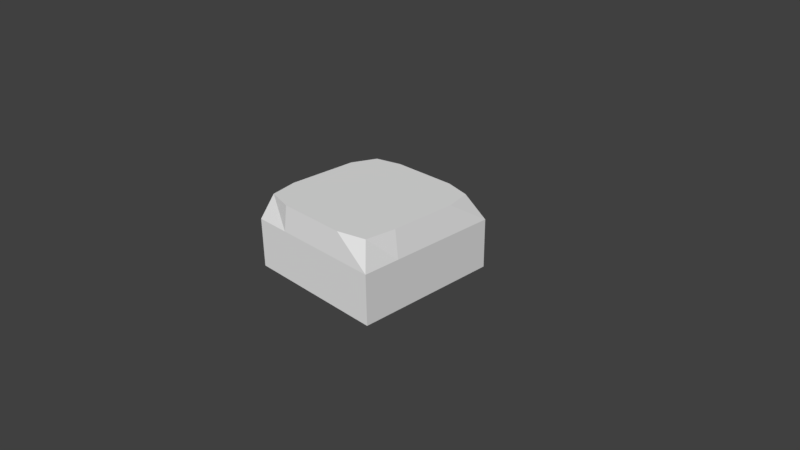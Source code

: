 # Source: caja_fuego.blend  (saved by Blender 2.78.0; exported with 4.5.12 LTS)
import bpy
from mathutils import Matrix  # noqa: F401  (used for matrix-valued properties, if any)

bpy.ops.wm.read_factory_settings(use_empty=True)
scene = bpy.context.scene
scene.name = 'Scene'

# ---- collections
col_collection_1 = bpy.data.collections.new('Collection 1'); scene.collection.children.link(col_collection_1)

# ---- materials (node trees are filled in below, after node groups)
mat_material = bpy.data.materials.new('Material')
mat_material.alpha_threshold = 0.0
mat_material.use_transparent_shadow = False
mat_material.roughness = 0.5
mat_material.line_color = (0.0, 0.0, 0.0, 1.0)

# ---- material node trees

# ---- world
world_world = bpy.data.worlds.new('World'); scene.world = world_world
world_world.color = (0.05088, 0.05088, 0.05088)
world_world.use_sun_shadow = False
world_world.sun_shadow_jitter_overblur = 0.0
world_world.cycles.sampling_method = 'MANUAL'

# ---- cameras
cam_camera = bpy.data.cameras.new('Camera')
cam_camera.clip_end = 100.0
cam_camera.lens = 35.0
cam_camera.sensor_width = 32.0
cam_camera.sensor_height = 18.0
cam_camera.ortho_scale = 7.314
cam_camera.dof.focus_distance = 0.0
cam_camera.dof.aperture_fstop = 128.0

# ---- meshes
me_cube = bpy.data.meshes.new('Cube')
me_cube.from_pydata([(1.0, 1.0, -0.1754), (1.0, -1.0, -0.1754), (-1.0, -1.0, -0.1754), (-1.0, 1.0, -0.1754), (0.8683, -0.8683, 0.8484), (-0.8683, -0.8683, 0.8484), (1.0, -5.96e-08, -0.1754), (1.788e-07, 1.0, -0.1754), (1.0, 1.0, 0.0), (0.0, -1.0, -0.1754), (1.0, -1.0, 0.0), (-1.0, 2.98e-07, -0.1754), (-1.0, -1.0, 0.0), (-1.0, 1.0, 0.0), (-5.224e-07, -0.9656, 0.8484), (-0.9656, 1.667e-07, 0.8484), (2.384e-07, 1.0, 0.0), (-1.0, 2.384e-07, 0.0), (-2.98e-07, -1.0, 0.0), (1.0, -2.98e-07, 0.0), (5.96e-08, 1.192e-07, -0.1754), (1.0, -0.5, -0.1754), (-0.5, 1.0, -0.1754), (1.0, 1.0, 0.5), (-0.5, -1.0, -0.1754), (1.0, -1.0, 0.5), (-1.0, 0.5, -0.1754), (-1.0, -1.0, 0.5), (-1.0, 1.0, 0.5), (-0.4828, -0.9656, 0.8484), (-0.9656, 0.4828, 0.8484), (1.0, 0.5, -0.1754), (0.5, 1.0, -0.1754), (1.0, 1.0, -0.06199), (0.5, -1.0, -0.1754), (1.0, -1.0, -0.06199), (-1.0, -0.5, -0.1754), (-1.0, -1.0, -0.06199), (-1.0, 1.0, -0.06199), (0.4828, -0.9656, 0.8484), (-0.9656, -0.4828, 0.8484), (-0.5, 1.0, 0.0), (0.5, 1.0, 0.0), (2.384e-07, 1.0, 0.5), (2.086e-07, 1.0, -0.06199), (-1.0, 0.5, 0.0), (-1.0, -0.5, 0.0), (-1.0, 2.682e-07, -0.06199), (-1.0, 2.086e-07, 0.5), (-0.5, -1.0, 0.0), (0.5, -1.0, 0.0), (-1.49e-07, -1.0, -0.06199), (-4.172e-07, -1.0, 0.5), (1.0, -0.5, 0.0), (1.0, 0.5, 0.0), (1.0, -1.788e-07, -0.06199), (1.0, -4.172e-07, 0.5), (-0.5, 2.086e-07, -0.1754), (0.5, 2.98e-08, -0.1754), (1.192e-07, 0.5, -0.1754), (2.98e-08, -0.5, -0.1754), (0.5, -0.5, -0.1754), (0.5, 0.5, -0.1754), (-0.5, 0.5, -0.1754), (1.0, 0.5, 0.5), (1.0, 0.5, -0.06199), (1.0, -0.5, -0.06199), (0.5, -1.0, 0.5), (0.5, -1.0, -0.06199), (-0.5, -1.0, -0.06199), (-1.0, -0.5, 0.5), (-1.0, -0.5, -0.06199), (-1.0, 0.5, -0.06199), (0.5, 1.0, -0.06199), (0.5, 1.0, 0.5), (-0.5, 1.0, 0.5), (-0.5, 1.0, -0.06199), (-1.0, 0.5, 0.5), (-0.5, -1.0, 0.5), (1.0, -0.5, 0.5), (-0.5, -0.5, -0.1754), (0.9122, -0.4561, 0.8484), (-0.4561, 0.9122, 0.8484), (-0.8202, 0.8202, 0.8484), (0.9122, 0.4561, 0.8484), (0.9122, -5.053e-07, 0.8484), (0.4561, 0.9122, 0.8484), (2.064e-07, 0.9122, 0.8484), (-3.237e-07, -0.4561, 0.8484), (2.969e-08, 0.4561, 0.8484), (-1.47e-07, -1.791e-07, 0.8484), (0.4561, -3.422e-07, 0.8484), (-0.4561, -1.594e-08, 0.8484), (0.8202, 0.8202, 0.8484), (-0.4561, 0.4561, 0.8484), (0.4561, 0.4561, 0.8484), (0.4561, -0.4561, 0.8484), (-0.4561, -0.4561, 0.8484)], [], [(80, 24, 2, 36), (79, 81, 4, 25), (78, 29, 5, 27), (77, 30, 83, 28), (76, 22, 3, 38), (75, 41, 13, 28), (74, 42, 16, 43), (73, 32, 7, 44), (72, 45, 13, 38), (71, 46, 17, 47), (70, 40, 15, 48), (69, 49, 12, 37), (68, 50, 18, 51), (67, 39, 14, 52), (66, 53, 10, 35), (65, 54, 19, 55), (64, 84, 85, 56), (63, 57, 11, 26), (62, 58, 20, 59), (61, 34, 9, 60), (58, 61, 60, 20), (6, 21, 61, 58), (21, 1, 34, 61), (32, 62, 59, 7), (0, 31, 62, 32), (31, 6, 58, 62), (22, 63, 26, 3), (7, 59, 63, 22), (59, 20, 57, 63), (54, 64, 56, 19), (8, 23, 64, 54), (23, 93, 84, 64), (31, 65, 55, 6), (0, 33, 65, 31), (33, 8, 54, 65), (21, 66, 35, 1), (6, 55, 66, 21), (55, 19, 53, 66), (50, 67, 52, 18), (10, 25, 67, 50), (25, 4, 39, 67), (34, 68, 51, 9), (1, 35, 68, 34), (35, 10, 50, 68), (24, 69, 37, 2), (9, 51, 69, 24), (51, 18, 49, 69), (46, 70, 48, 17), (12, 27, 70, 46), (27, 5, 40, 70), (36, 71, 47, 11), (2, 37, 71, 36), (37, 12, 46, 71), (26, 72, 38, 3), (11, 47, 72, 26), (47, 17, 45, 72), (42, 73, 44, 16), (8, 33, 73, 42), (33, 0, 32, 73), (86, 74, 43, 87), (93, 23, 74, 86), (23, 8, 42, 74), (82, 75, 28, 83), (87, 43, 75, 82), (43, 16, 41, 75), (41, 76, 38, 13), (16, 44, 76, 41), (44, 7, 22, 76), (45, 77, 28, 13), (17, 48, 77, 45), (48, 15, 30, 77), (49, 78, 27, 12), (18, 52, 78, 49), (52, 14, 29, 78), (53, 79, 25, 10), (19, 56, 79, 53), (56, 85, 81, 79), (57, 80, 36, 11), (20, 60, 80, 57), (60, 9, 24, 80), (97, 40, 5, 29), (96, 88, 14, 39), (95, 89, 90, 91), (94, 30, 15, 92), (89, 94, 92, 90), (87, 82, 94, 89), (82, 83, 30, 94), (84, 95, 91, 85), (93, 86, 95, 84), (86, 87, 89, 95), (81, 96, 39, 4), (85, 91, 96, 81), (91, 90, 88, 96), (88, 97, 29, 14), (90, 92, 97, 88), (92, 15, 40, 97)])
_uv = me_cube.uv_layers.new(name='UVMap')
_uv.uv.foreach_set('vector', [0.0, 0.0, 0.0, 0.0, 0.0, 0.0, 0.0, 0.0, 0.5068, 0.4144, 0.5068, 0.5037, 0.4805, 0.5037, 0.4805, 0.4144, 0.3786, 0.4144, 0.3786, 0.5037, 0.3523, 0.5037, 0.3523, 0.4144, 0.2504, 0.4144, 0.2504, 0.5037, 0.2241, 0.5037, 0.2241, 0.4144, 0.1979, 0.158, 0.1979, 0.02986, 0.2241, 0.02986, 0.2241, 0.158, 0.1979, 0.4144, 0.1979, 0.2862, 0.2241, 0.2862, 0.2241, 0.4144, 0.6349, 0.4144, 0.6349, 0.2862, 0.6728, 0.2862, 0.6728, 0.4144, 0.6349, 0.158, 0.6349, 0.02986, 0.6728, 0.02986, 0.6728, 0.158, 0.2504, 0.158, 0.2504, 0.2862, 0.2241, 0.2862, 0.2241, 0.158, 0.3261, 0.158, 0.3261, 0.2862, 0.2882, 0.2862, 0.2882, 0.158, 0.3261, 0.4144, 0.3261, 0.5037, 0.2882, 0.5037, 0.2882, 0.4144, 0.3786, 0.158, 0.3786, 0.2862, 0.3523, 0.2862, 0.3523, 0.158, 0.4543, 0.158, 0.4543, 0.2862, 0.4164, 0.2862, 0.4164, 0.158, 0.4543, 0.4144, 0.4543, 0.5037, 0.4164, 0.5037, 0.4164, 0.4144, 0.5068, 0.158, 0.5068, 0.2862, 0.4805, 0.2862, 0.4805, 0.158, 0.5824, 0.158, 0.5824, 0.2862, 0.5446, 0.2862, 0.5446, 0.158, 0.5824, 0.4144, 0.5824, 0.5037, 0.5446, 0.5037, 0.5446, 0.4144, 0.0, 0.0, 0.0, 0.0, 0.0, 0.0, 0.0, 0.0, 0.0, 0.0, 0.0, 0.0, 0.0, 0.0, 0.0, 0.0, 0.0, 0.0, 0.0, 0.0, 0.0, 0.0, 0.0, 0.0, 0.0, 0.0, 0.0, 0.0, 0.0, 0.0, 0.0, 0.0, 0.0, 0.0, 0.0, 0.0, 0.0, 0.0, 0.0, 0.0, 0.0, 0.0, 0.0, 0.0, 0.0, 0.0, 0.0, 0.0, 0.0, 0.0, 0.0, 0.0, 0.0, 0.0, 0.0, 0.0, 0.0, 0.0, 0.0, 0.0, 0.0, 0.0, 0.0, 0.0, 0.0, 0.0, 0.0, 0.0, 0.0, 0.0, 0.0, 0.0, 0.0, 0.0, 0.0, 0.0, 0.0, 0.0, 0.0, 0.0, 0.0, 0.0, 0.0, 0.0, 0.0, 0.0, 0.0, 0.0, 0.0, 0.0, 0.0, 0.0, 0.0, 0.0, 0.0, 0.0, 0.5824, 0.2862, 0.5824, 0.4144, 0.5446, 0.4144, 0.5446, 0.2862, 0.6087, 0.2862, 0.6087, 0.4144, 0.5824, 0.4144, 0.5824, 0.2862, 0.6087, 0.4144, 0.6087, 0.5037, 0.5824, 0.5037, 0.5824, 0.4144, 0.5824, 0.02986, 0.5824, 0.158, 0.5446, 0.158, 0.5446, 0.02986, 0.6087, 0.02986, 0.6087, 0.158, 0.5824, 0.158, 0.5824, 0.02986, 0.6087, 0.158, 0.6087, 0.2862, 0.5824, 0.2862, 0.5824, 0.158, 0.5068, 0.02986, 0.5068, 0.158, 0.4805, 0.158, 0.4805, 0.02986, 0.5446, 0.02986, 0.5446, 0.158, 0.5068, 0.158, 0.5068, 0.02986, 0.5446, 0.158, 0.5446, 0.2862, 0.5068, 0.2862, 0.5068, 0.158, 0.4543, 0.2862, 0.4543, 0.4144, 0.4164, 0.4144, 0.4164, 0.2862, 0.4805, 0.2862, 0.4805, 0.4144, 0.4543, 0.4144, 0.4543, 0.2862, 0.4805, 0.4144, 0.4805, 0.5037, 0.4543, 0.5037, 0.4543, 0.4144, 0.4543, 0.02986, 0.4543, 0.158, 0.4164, 0.158, 0.4164, 0.02986, 0.4805, 0.02986, 0.4805, 0.158, 0.4543, 0.158, 0.4543, 0.02986, 0.4805, 0.158, 0.4805, 0.2862, 0.4543, 0.2862, 0.4543, 0.158, 0.3786, 0.02986, 0.3786, 0.158, 0.3523, 0.158, 0.3523, 0.02986, 0.4164, 0.02986, 0.4164, 0.158, 0.3786, 0.158, 0.3786, 0.02986, 0.4164, 0.158, 0.4164, 0.2862, 0.3786, 0.2862, 0.3786, 0.158, 0.3261, 0.2862, 0.3261, 0.4144, 0.2882, 0.4144, 0.2882, 0.2862, 0.3523, 0.2862, 0.3523, 0.4144, 0.3261, 0.4144, 0.3261, 0.2862, 0.3523, 0.4144, 0.3523, 0.5037, 0.3261, 0.5037, 0.3261, 0.4144, 0.3261, 0.02986, 0.3261, 0.158, 0.2882, 0.158, 0.2882, 0.02986, 0.3523, 0.02986, 0.3523, 0.158, 0.3261, 0.158, 0.3261, 0.02986, 0.3523, 0.158, 0.3523, 0.2862, 0.3261, 0.2862, 0.3261, 0.158, 0.2504, 0.02986, 0.2504, 0.158, 0.2241, 0.158, 0.2241, 0.02986, 0.2882, 0.02986, 0.2882, 0.158, 0.2504, 0.158, 0.2504, 0.02986, 0.2882, 0.158, 0.2882, 0.2862, 0.2504, 0.2862, 0.2504, 0.158, 0.6349, 0.2862, 0.6349, 0.158, 0.6728, 0.158, 0.6728, 0.2862, 0.6087, 0.2862, 0.6087, 0.158, 0.6349, 0.158, 0.6349, 0.2862, 0.6087, 0.158, 0.6087, 0.02986, 0.6349, 0.02986, 0.6349, 0.158, 0.6349, 0.5037, 0.6349, 0.4144, 0.6728, 0.4144, 0.6728, 0.5037, 0.6087, 0.5037, 0.6087, 0.4144, 0.6349, 0.4144, 0.6349, 0.5037, 0.6087, 0.4144, 0.6087, 0.2862, 0.6349, 0.2862, 0.6349, 0.4144, 0.1979, 0.5037, 0.1979, 0.4144, 0.2241, 0.4144, 0.2241, 0.5037, 0.6728, 0.5037, 0.6728, 0.4144, 0.7106, 0.4144, 0.7106, 0.5037, 0.6728, 0.4144, 0.6728, 0.2862, 0.7106, 0.2862, 0.7106, 0.4144, 0.1979, 0.2862, 0.1979, 0.158, 0.2241, 0.158, 0.2241, 0.2862, 0.1601, 0.2862, 0.1601, 0.158, 0.1979, 0.158, 0.1979, 0.2862, 0.1601, 0.158, 0.1601, 0.02986, 0.1979, 0.02986, 0.1979, 0.158, 0.2504, 0.2862, 0.2504, 0.4144, 0.2241, 0.4144, 0.2241, 0.2862, 0.2882, 0.2862, 0.2882, 0.4144, 0.2504, 0.4144, 0.2504, 0.2862, 0.2882, 0.4144, 0.2882, 0.5037, 0.2504, 0.5037, 0.2504, 0.4144, 0.3786, 0.2862, 0.3786, 0.4144, 0.3523, 0.4144, 0.3523, 0.2862, 0.4164, 0.2862, 0.4164, 0.4144, 0.3786, 0.4144, 0.3786, 0.2862, 0.4164, 0.4144, 0.4164, 0.5037, 0.3786, 0.5037, 0.3786, 0.4144, 0.5068, 0.2862, 0.5068, 0.4144, 0.4805, 0.4144, 0.4805, 0.2862, 0.5446, 0.2862, 0.5446, 0.4144, 0.5068, 0.4144, 0.5068, 0.2862, 0.5446, 0.4144, 0.5446, 0.5037, 0.5068, 0.5037, 0.5068, 0.4144, 0.0, 0.0, 0.0, 0.0, 0.0, 0.0, 0.0, 0.0, 0.0, 0.0, 0.0, 0.0, 0.0, 0.0, 0.0, 0.0, 0.0, 0.0, 0.0, 0.0, 0.0, 0.0, 0.0, 0.0, 0.1718, 0.6636, 0.09142, 0.6636, 0.1076, 0.5994, 0.1718, 0.5832, 0.3327, 0.6636, 0.2523, 0.6636, 0.2523, 0.5832, 0.3327, 0.5832, 0.3327, 0.8244, 0.2523, 0.8244, 0.2523, 0.744, 0.3327, 0.744, 0.1718, 0.8244, 0.09142, 0.8244, 0.09142, 0.744, 0.1718, 0.744, 0.2523, 0.8244, 0.1718, 0.8244, 0.1718, 0.744, 0.2523, 0.744, 0.2523, 0.9048, 0.1718, 0.9048, 0.1718, 0.8244, 0.2523, 0.8244, 0.1718, 0.9048, 0.1076, 0.8886, 0.09142, 0.8244, 0.1718, 0.8244, 0.4131, 0.8244, 0.3327, 0.8244, 0.3327, 0.744, 0.4131, 0.744, 0.3969, 0.8886, 0.3327, 0.9048, 0.3327, 0.8244, 0.4131, 0.8244, 0.3327, 0.9048, 0.2523, 0.9048, 0.2523, 0.8244, 0.3327, 0.8244, 0.4131, 0.6636, 0.3327, 0.6636, 0.3327, 0.5832, 0.3969, 0.5994, 0.4131, 0.744, 0.3327, 0.744, 0.3327, 0.6636, 0.4131, 0.6636, 0.3327, 0.744, 0.2523, 0.744, 0.2523, 0.6636, 0.3327, 0.6636, 0.2523, 0.6636, 0.1718, 0.6636, 0.1718, 0.5832, 0.2523, 0.5832, 0.2523, 0.744, 0.1718, 0.744, 0.1718, 0.6636, 0.2523, 0.6636, 0.1718, 0.744, 0.09142, 0.744, 0.09142, 0.6636, 0.1718, 0.6636])
me_cube.materials.append(mat_material)
me_cube.use_remesh_preserve_volume = False
me_cube.use_remesh_preserve_attributes = False
me_cube.use_mirror_vertex_groups = False
me_cube.update()

# ---- objects
ob_cube = bpy.data.objects.new('Cube', me_cube)
ob_camera = bpy.data.objects.new('Camera', cam_camera)

# ---- transforms, parenting, visibility, modifiers, constraints
ob_cube.location = (0.0, 0.0, 0.0)
ob_cube.lock_rotations_4d = False
ob_cube.empty_display_type = 'ARROWS'
ob_cube.lineart.crease_threshold = 0.0
ob_camera.location = (7.481, -6.508, 5.344)
ob_camera.rotation_euler = (1.109, 0.01082, 0.8149)
ob_camera.lock_rotations_4d = False
ob_camera.empty_display_type = 'ARROWS'
ob_camera.color = (0.0, 0.0, 0.0, 0.0)
ob_camera.display_type = 'WIRE'
ob_camera.lineart.crease_threshold = 0.0

# ---- collection membership
col_collection_1.objects.link(ob_cube)
col_collection_1.objects.link(ob_camera)

# ---- scene / render settings (as saved in the file)
scene.camera = ob_camera
scene.frame_start = 1; scene.frame_end = 250; scene.frame_set(1)
scene.render.engine = 'BLENDER_EEVEE_NEXT'
scene.render.resolution_percentage = 50
scene.render.dither_intensity = 0.0
scene.cycles.use_denoising = False
scene.cycles.samples = 128
scene.cycles.sampling_pattern = 'TABULATED_SOBOL'
scene.cycles.light_sampling_threshold = 0.0
scene.cycles.use_adaptive_sampling = False
scene.cycles.use_light_tree = False
scene.cycles.blur_glossy = 0.0
scene.cycles.sample_clamp_indirect = 0.0
scene.view_settings.view_transform = 'Standard'
bpy.context.view_layer.update()

# ---- added for rendering (the .blend has no usable light): sun
light_auto_sun = bpy.data.lights.new('AutoSun', 'SUN')
light_auto_sun.energy = 3.0
light_auto_sun.angle = 0.0523599
ob_auto_sun = bpy.data.objects.new('AutoSun', light_auto_sun)
scene.collection.objects.link(ob_auto_sun)
ob_auto_sun.rotation_euler = (0.872665, 0.174533, 0.523599)
bpy.context.view_layer.update()
